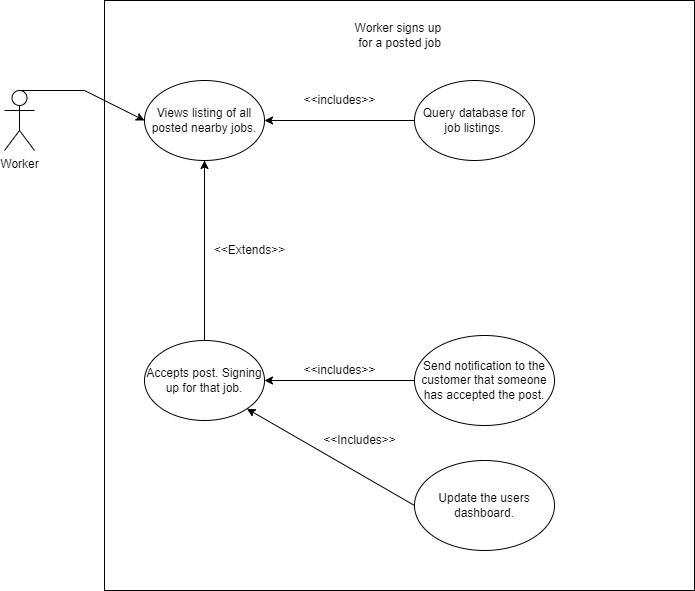

The diagram above was exported from draw.io. Its source (the exported page's mxGraphModel, read from the mxfile embedded in the PNG):
<mxGraphModel dx="782" dy="738" grid="1" gridSize="10" guides="1" tooltips="1" connect="1" arrows="1" fold="1" page="1" pageScale="1" pageWidth="850" pageHeight="1100" math="0" shadow="0">
  <root>
    <mxCell id="0" />
    <mxCell id="1" parent="0" />
    <mxCell id="CcR1z9T3axGTlpaHybWx-1" value="" style="whiteSpace=wrap;html=1;aspect=fixed;" parent="1" vertex="1">
      <mxGeometry x="170" y="50" width="590" height="590" as="geometry" />
    </mxCell>
    <mxCell id="CcR1z9T3axGTlpaHybWx-2" value="Worker" style="shape=umlActor;verticalLabelPosition=bottom;verticalAlign=top;html=1;outlineConnect=0;" parent="1" vertex="1">
      <mxGeometry x="70" y="140" width="30" height="60" as="geometry" />
    </mxCell>
    <mxCell id="CcR1z9T3axGTlpaHybWx-3" value="Worker signs up&amp;nbsp;&lt;br&gt;for a posted job" style="text;html=1;align=center;verticalAlign=middle;resizable=0;points=[];autosize=1;strokeColor=none;fillColor=none;" parent="1" vertex="1">
      <mxGeometry x="410" y="70" width="110" height="30" as="geometry" />
    </mxCell>
    <mxCell id="CcR1z9T3axGTlpaHybWx-4" value="Views listing of all posted nearby jobs." style="ellipse;whiteSpace=wrap;html=1;" parent="1" vertex="1">
      <mxGeometry x="210" y="130" width="120" height="80" as="geometry" />
    </mxCell>
    <mxCell id="CcR1z9T3axGTlpaHybWx-5" value="Query database for job listings." style="ellipse;whiteSpace=wrap;html=1;" parent="1" vertex="1">
      <mxGeometry x="480" y="130" width="120" height="80" as="geometry" />
    </mxCell>
    <mxCell id="CcR1z9T3axGTlpaHybWx-6" value="" style="endArrow=classic;html=1;rounded=0;entryX=1;entryY=0.5;entryDx=0;entryDy=0;exitX=0;exitY=0.5;exitDx=0;exitDy=0;" parent="1" source="CcR1z9T3axGTlpaHybWx-5" target="CcR1z9T3axGTlpaHybWx-4" edge="1">
      <mxGeometry width="50" height="50" relative="1" as="geometry">
        <mxPoint x="400" y="400" as="sourcePoint" />
        <mxPoint x="450" y="350" as="targetPoint" />
        <Array as="points" />
      </mxGeometry>
    </mxCell>
    <mxCell id="CcR1z9T3axGTlpaHybWx-7" value="&amp;lt;&amp;lt;includes&amp;gt;&amp;gt;" style="text;html=1;align=center;verticalAlign=middle;resizable=0;points=[];autosize=1;strokeColor=none;fillColor=none;" parent="1" vertex="1">
      <mxGeometry x="360" y="140" width="90" height="20" as="geometry" />
    </mxCell>
    <mxCell id="CcR1z9T3axGTlpaHybWx-8" value="" style="endArrow=classic;html=1;rounded=0;exitX=0.5;exitY=1;exitDx=0;exitDy=0;entryX=0.5;entryY=1;entryDx=0;entryDy=0;" parent="1" source="CcR1z9T3axGTlpaHybWx-4" target="CcR1z9T3axGTlpaHybWx-4" edge="1">
      <mxGeometry width="50" height="50" relative="1" as="geometry">
        <mxPoint x="400" y="400" as="sourcePoint" />
        <mxPoint x="450" y="350" as="targetPoint" />
        <Array as="points">
          <mxPoint x="270" y="390" />
        </Array>
      </mxGeometry>
    </mxCell>
    <mxCell id="CcR1z9T3axGTlpaHybWx-9" value="Accepts post. Signing up for that job." style="ellipse;whiteSpace=wrap;html=1;" parent="1" vertex="1">
      <mxGeometry x="210" y="390" width="120" height="80" as="geometry" />
    </mxCell>
    <mxCell id="CcR1z9T3axGTlpaHybWx-10" value="&amp;lt;&amp;lt;Extends&amp;gt;&amp;gt;" style="text;html=1;align=center;verticalAlign=middle;resizable=0;points=[];autosize=1;strokeColor=none;fillColor=none;" parent="1" vertex="1">
      <mxGeometry x="270" y="290" width="90" height="20" as="geometry" />
    </mxCell>
    <mxCell id="CcR1z9T3axGTlpaHybWx-11" value="Send notification to the customer that someone has accepted the post." style="ellipse;whiteSpace=wrap;html=1;" parent="1" vertex="1">
      <mxGeometry x="480" y="385" width="140" height="90" as="geometry" />
    </mxCell>
    <mxCell id="CcR1z9T3axGTlpaHybWx-12" value="" style="endArrow=classic;html=1;rounded=0;exitX=0;exitY=0.5;exitDx=0;exitDy=0;entryX=1;entryY=0.5;entryDx=0;entryDy=0;" parent="1" source="CcR1z9T3axGTlpaHybWx-11" target="CcR1z9T3axGTlpaHybWx-9" edge="1">
      <mxGeometry width="50" height="50" relative="1" as="geometry">
        <mxPoint x="400" y="380" as="sourcePoint" />
        <mxPoint x="450" y="330" as="targetPoint" />
      </mxGeometry>
    </mxCell>
    <mxCell id="CcR1z9T3axGTlpaHybWx-13" value="&amp;lt;&amp;lt;includes&amp;gt;&amp;gt;" style="text;html=1;align=center;verticalAlign=middle;resizable=0;points=[];autosize=1;strokeColor=none;fillColor=none;" parent="1" vertex="1">
      <mxGeometry x="360" y="410" width="90" height="20" as="geometry" />
    </mxCell>
    <mxCell id="CcR1z9T3axGTlpaHybWx-16" value="Update the users dashboard." style="ellipse;whiteSpace=wrap;html=1;" parent="1" vertex="1">
      <mxGeometry x="480" y="510" width="140" height="90" as="geometry" />
    </mxCell>
    <mxCell id="CcR1z9T3axGTlpaHybWx-17" value="" style="endArrow=classic;html=1;rounded=0;entryX=1;entryY=1;entryDx=0;entryDy=0;exitX=0;exitY=0.5;exitDx=0;exitDy=0;" parent="1" source="CcR1z9T3axGTlpaHybWx-16" target="CcR1z9T3axGTlpaHybWx-9" edge="1">
      <mxGeometry width="50" height="50" relative="1" as="geometry">
        <mxPoint x="400" y="370" as="sourcePoint" />
        <mxPoint x="450" y="320" as="targetPoint" />
      </mxGeometry>
    </mxCell>
    <mxCell id="CcR1z9T3axGTlpaHybWx-18" value="&amp;lt;&amp;lt;Includes&amp;gt;&amp;gt;" style="text;html=1;align=center;verticalAlign=middle;resizable=0;points=[];autosize=1;strokeColor=none;fillColor=none;" parent="1" vertex="1">
      <mxGeometry x="380" y="480" width="90" height="20" as="geometry" />
    </mxCell>
    <mxCell id="2Uz9wsIBzkaxSwT2c-IF-1" value="" style="endArrow=classic;html=1;rounded=0;entryX=0;entryY=0.5;entryDx=0;entryDy=0;exitX=0.5;exitY=0;exitDx=0;exitDy=0;exitPerimeter=0;" parent="1" source="CcR1z9T3axGTlpaHybWx-2" target="CcR1z9T3axGTlpaHybWx-4" edge="1">
      <mxGeometry width="50" height="50" relative="1" as="geometry">
        <mxPoint x="350" y="400" as="sourcePoint" />
        <mxPoint x="400" y="350" as="targetPoint" />
        <Array as="points">
          <mxPoint x="150" y="140" />
        </Array>
      </mxGeometry>
    </mxCell>
  </root>
</mxGraphModel>